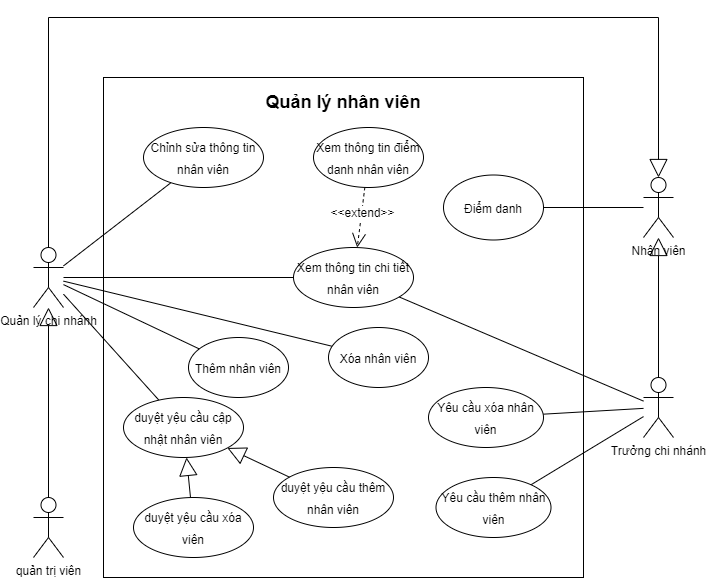

The diagram above was exported from draw.io. Its source (the exported page's mxGraphModel, read from the mxfile embedded in the PNG):
<mxGraphModel dx="1209" dy="576" grid="1" gridSize="10" guides="1" tooltips="1" connect="1" arrows="1" fold="1" page="1" pageScale="1" pageWidth="1169" pageHeight="1654" math="0" shadow="0">
  <root>
    <mxCell id="0" />
    <mxCell id="1" parent="0" />
    <mxCell id="TZpBeiVFlmNOnToYREe2-1" value="" style="rounded=0;whiteSpace=wrap;html=1;" parent="1" vertex="1">
      <mxGeometry x="320" y="150" width="480" height="500" as="geometry" />
    </mxCell>
    <mxCell id="TZpBeiVFlmNOnToYREe2-2" value="&lt;font style=&quot;font-size: 12px;&quot;&gt;quản trị viên&lt;/font&gt;" style="shape=umlActor;verticalLabelPosition=bottom;verticalAlign=top;html=1;outlineConnect=0;" parent="1" vertex="1">
      <mxGeometry x="250" y="570" width="30" height="60" as="geometry" />
    </mxCell>
    <mxCell id="TZpBeiVFlmNOnToYREe2-3" value="&lt;font style=&quot;font-size: 18px;&quot;&gt;&lt;b&gt;Quản lý nhân viên&lt;/b&gt;&lt;/font&gt;" style="text;html=1;strokeColor=none;fillColor=none;align=center;verticalAlign=middle;whiteSpace=wrap;rounded=0;" parent="1" vertex="1">
      <mxGeometry x="430" y="160" width="260" height="30" as="geometry" />
    </mxCell>
    <mxCell id="TZpBeiVFlmNOnToYREe2-4" value="&lt;font style=&quot;font-size: 12px;&quot;&gt;Xem thông tin chi tiết nhân viên&lt;/font&gt;" style="ellipse;whiteSpace=wrap;html=1;fontSize=18;" parent="1" vertex="1">
      <mxGeometry x="510" y="320" width="120" height="60" as="geometry" />
    </mxCell>
    <mxCell id="TZpBeiVFlmNOnToYREe2-5" value="&lt;font style=&quot;font-size: 12px;&quot;&gt;Chỉnh sửa thông tin nhân viên&lt;/font&gt;" style="ellipse;whiteSpace=wrap;html=1;fontSize=18;" parent="1" vertex="1">
      <mxGeometry x="360" y="200" width="120" height="60" as="geometry" />
    </mxCell>
    <mxCell id="TZpBeiVFlmNOnToYREe2-8" value="&lt;font style=&quot;font-size: 12px;&quot;&gt;Xóa nhân viên&lt;/font&gt;" style="ellipse;whiteSpace=wrap;html=1;fontSize=18;" parent="1" vertex="1">
      <mxGeometry x="545" y="400" width="100" height="60" as="geometry" />
    </mxCell>
    <mxCell id="TZpBeiVFlmNOnToYREe2-11" value="&lt;font style=&quot;font-size: 12px;&quot;&gt;Thêm nhân viên&lt;/font&gt;" style="ellipse;whiteSpace=wrap;html=1;fontSize=18;" parent="1" vertex="1">
      <mxGeometry x="405" y="410" width="100" height="60" as="geometry" />
    </mxCell>
    <mxCell id="TZpBeiVFlmNOnToYREe2-25" style="edgeStyle=none;rounded=0;orthogonalLoop=1;jettySize=auto;html=1;fontSize=12;endArrow=none;endFill=0;" parent="1" source="TZpBeiVFlmNOnToYREe2-12" target="TZpBeiVFlmNOnToYREe2-11" edge="1">
      <mxGeometry relative="1" as="geometry" />
    </mxCell>
    <mxCell id="TZpBeiVFlmNOnToYREe2-26" style="edgeStyle=none;rounded=0;orthogonalLoop=1;jettySize=auto;html=1;fontSize=12;endArrow=none;endFill=0;" parent="1" source="TZpBeiVFlmNOnToYREe2-12" target="TZpBeiVFlmNOnToYREe2-4" edge="1">
      <mxGeometry relative="1" as="geometry" />
    </mxCell>
    <mxCell id="TZpBeiVFlmNOnToYREe2-27" style="edgeStyle=none;rounded=0;orthogonalLoop=1;jettySize=auto;html=1;fontSize=12;endArrow=none;endFill=0;" parent="1" source="TZpBeiVFlmNOnToYREe2-12" target="TZpBeiVFlmNOnToYREe2-5" edge="1">
      <mxGeometry relative="1" as="geometry" />
    </mxCell>
    <mxCell id="TZpBeiVFlmNOnToYREe2-31" style="edgeStyle=none;rounded=0;orthogonalLoop=1;jettySize=auto;html=1;fontSize=12;endArrow=none;endFill=0;" parent="1" source="TZpBeiVFlmNOnToYREe2-12" target="TZpBeiVFlmNOnToYREe2-8" edge="1">
      <mxGeometry relative="1" as="geometry" />
    </mxCell>
    <mxCell id="HRNko2xhRVdkjxG7UlYS-3" style="rounded=0;orthogonalLoop=1;jettySize=auto;html=1;endArrow=none;endFill=0;" edge="1" parent="1" source="TZpBeiVFlmNOnToYREe2-12" target="HRNko2xhRVdkjxG7UlYS-1">
      <mxGeometry relative="1" as="geometry" />
    </mxCell>
    <mxCell id="TZpBeiVFlmNOnToYREe2-12" value="&lt;font style=&quot;font-size: 12px;&quot;&gt;Quản lý chi nhánh&lt;/font&gt;" style="shape=umlActor;verticalLabelPosition=bottom;verticalAlign=top;html=1;outlineConnect=0;" parent="1" vertex="1">
      <mxGeometry x="250" y="320" width="30" height="60" as="geometry" />
    </mxCell>
    <mxCell id="TZpBeiVFlmNOnToYREe2-20" value="" style="endArrow=block;endSize=16;endFill=0;html=1;rounded=0;edgeStyle=orthogonalEdgeStyle;" parent="1" source="TZpBeiVFlmNOnToYREe2-2" target="TZpBeiVFlmNOnToYREe2-12" edge="1">
      <mxGeometry width="160" relative="1" as="geometry">
        <mxPoint x="175" y="220" as="sourcePoint" />
        <mxPoint x="265" y="395" as="targetPoint" />
      </mxGeometry>
    </mxCell>
    <mxCell id="TZpBeiVFlmNOnToYREe2-21" style="rounded=0;orthogonalLoop=1;jettySize=auto;html=1;endArrow=none;endFill=0;" parent="1" source="TZpBeiVFlmNOnToYREe2-22" target="TZpBeiVFlmNOnToYREe2-23" edge="1">
      <mxGeometry relative="1" as="geometry" />
    </mxCell>
    <mxCell id="TZpBeiVFlmNOnToYREe2-22" value="&lt;font style=&quot;font-size: 12px;&quot;&gt;Nhân viên&lt;/font&gt;" style="shape=umlActor;verticalLabelPosition=bottom;verticalAlign=top;html=1;outlineConnect=0;" parent="1" vertex="1">
      <mxGeometry x="860" y="250" width="30" height="60" as="geometry" />
    </mxCell>
    <mxCell id="TZpBeiVFlmNOnToYREe2-23" value="&lt;font style=&quot;font-size: 12px;&quot;&gt;Điểm danh&lt;/font&gt;" style="ellipse;whiteSpace=wrap;html=1;fontSize=18;" parent="1" vertex="1">
      <mxGeometry x="660" y="247.5" width="100" height="65" as="geometry" />
    </mxCell>
    <mxCell id="s3W9XEC9RcKbwMlgzJ3x-2" style="edgeStyle=none;rounded=0;orthogonalLoop=1;jettySize=auto;html=1;fontSize=12;endArrow=open;endFill=0;dashed=1;endSize=12;" parent="1" source="TZpBeiVFlmNOnToYREe2-24" target="TZpBeiVFlmNOnToYREe2-4" edge="1">
      <mxGeometry relative="1" as="geometry" />
    </mxCell>
    <mxCell id="s3W9XEC9RcKbwMlgzJ3x-3" value="&amp;lt;&amp;lt;extend&amp;gt;&amp;gt;" style="edgeLabel;html=1;align=center;verticalAlign=middle;resizable=0;points=[];fontSize=12;" parent="s3W9XEC9RcKbwMlgzJ3x-2" connectable="0" vertex="1">
      <mxGeometry x="-0.1523" relative="1" as="geometry">
        <mxPoint as="offset" />
      </mxGeometry>
    </mxCell>
    <mxCell id="TZpBeiVFlmNOnToYREe2-24" value="&lt;font style=&quot;font-size: 12px;&quot;&gt;Xem thông tin điểm danh nhân viên&lt;/font&gt;" style="ellipse;whiteSpace=wrap;html=1;fontSize=18;" parent="1" vertex="1">
      <mxGeometry x="530" y="200" width="110" height="60" as="geometry" />
    </mxCell>
    <mxCell id="TZpBeiVFlmNOnToYREe2-29" value="" style="endArrow=block;endSize=16;endFill=0;html=1;rounded=0;edgeStyle=orthogonalEdgeStyle;" parent="1" source="TZpBeiVFlmNOnToYREe2-12" target="TZpBeiVFlmNOnToYREe2-22" edge="1">
      <mxGeometry width="160" relative="1" as="geometry">
        <mxPoint x="275" y="580" as="sourcePoint" />
        <mxPoint x="275" y="390" as="targetPoint" />
        <Array as="points">
          <mxPoint x="265" y="90" />
          <mxPoint x="875" y="90" />
        </Array>
      </mxGeometry>
    </mxCell>
    <mxCell id="TZpBeiVFlmNOnToYREe2-32" style="edgeStyle=none;rounded=0;orthogonalLoop=1;jettySize=auto;html=1;fontSize=12;endArrow=none;endFill=0;" parent="1" source="TZpBeiVFlmNOnToYREe2-30" target="TZpBeiVFlmNOnToYREe2-4" edge="1">
      <mxGeometry relative="1" as="geometry" />
    </mxCell>
    <mxCell id="TZpBeiVFlmNOnToYREe2-34" style="edgeStyle=none;rounded=0;orthogonalLoop=1;jettySize=auto;html=1;fontSize=12;endArrow=none;endFill=0;" parent="1" source="TZpBeiVFlmNOnToYREe2-30" target="TZpBeiVFlmNOnToYREe2-33" edge="1">
      <mxGeometry relative="1" as="geometry" />
    </mxCell>
    <mxCell id="TZpBeiVFlmNOnToYREe2-36" style="edgeStyle=none;rounded=0;orthogonalLoop=1;jettySize=auto;html=1;fontSize=12;endArrow=none;endFill=0;" parent="1" source="TZpBeiVFlmNOnToYREe2-30" target="TZpBeiVFlmNOnToYREe2-35" edge="1">
      <mxGeometry relative="1" as="geometry" />
    </mxCell>
    <mxCell id="TZpBeiVFlmNOnToYREe2-30" value="&lt;font style=&quot;font-size: 12px;&quot;&gt;Trưởng chi nhánh&lt;/font&gt;" style="shape=umlActor;verticalLabelPosition=bottom;verticalAlign=top;html=1;outlineConnect=0;" parent="1" vertex="1">
      <mxGeometry x="860" y="450" width="30" height="60" as="geometry" />
    </mxCell>
    <mxCell id="TZpBeiVFlmNOnToYREe2-33" value="&lt;font style=&quot;font-size: 12px;&quot;&gt;Yêu cầu thêm nhân viên&lt;/font&gt;" style="ellipse;whiteSpace=wrap;html=1;fontSize=18;" parent="1" vertex="1">
      <mxGeometry x="652.5" y="550" width="115" height="60" as="geometry" />
    </mxCell>
    <mxCell id="TZpBeiVFlmNOnToYREe2-35" value="&lt;font style=&quot;font-size: 12px;&quot;&gt;Yêu cầu xóa nhân viên&lt;/font&gt;" style="ellipse;whiteSpace=wrap;html=1;fontSize=18;" parent="1" vertex="1">
      <mxGeometry x="645" y="460" width="115" height="60" as="geometry" />
    </mxCell>
    <mxCell id="s3W9XEC9RcKbwMlgzJ3x-1" value="" style="endArrow=block;endSize=16;endFill=0;html=1;rounded=0;edgeStyle=orthogonalEdgeStyle;" parent="1" source="TZpBeiVFlmNOnToYREe2-30" target="TZpBeiVFlmNOnToYREe2-22" edge="1">
      <mxGeometry width="160" relative="1" as="geometry">
        <mxPoint x="275" y="580" as="sourcePoint" />
        <mxPoint x="275" y="390" as="targetPoint" />
      </mxGeometry>
    </mxCell>
    <mxCell id="T7u2lMu6a1MbjSo9Xw3b-1" style="edgeStyle=none;rounded=0;orthogonalLoop=1;jettySize=auto;html=1;exitX=0.5;exitY=1;exitDx=0;exitDy=0;dashed=1;fontSize=12;endArrow=open;endFill=0;endSize=12;" parent="1" source="TZpBeiVFlmNOnToYREe2-11" target="TZpBeiVFlmNOnToYREe2-11" edge="1">
      <mxGeometry relative="1" as="geometry" />
    </mxCell>
    <mxCell id="HRNko2xhRVdkjxG7UlYS-1" value="&lt;span style=&quot;font-size: 12px;&quot;&gt;duyệt yệu cầu cập nhật nhân viên&lt;/span&gt;" style="ellipse;whiteSpace=wrap;html=1;fontSize=18;" vertex="1" parent="1">
      <mxGeometry x="340" y="470" width="120" height="60" as="geometry" />
    </mxCell>
    <mxCell id="HRNko2xhRVdkjxG7UlYS-5" value="&lt;span style=&quot;font-size: 12px;&quot;&gt;duyệt yệu cầu thêm nhân viên&lt;/span&gt;" style="ellipse;whiteSpace=wrap;html=1;fontSize=18;" vertex="1" parent="1">
      <mxGeometry x="490" y="540" width="120" height="60" as="geometry" />
    </mxCell>
    <mxCell id="HRNko2xhRVdkjxG7UlYS-6" value="&lt;span style=&quot;font-size: 12px;&quot;&gt;duyệt yệu cầu xóa viên&lt;/span&gt;" style="ellipse;whiteSpace=wrap;html=1;fontSize=18;" vertex="1" parent="1">
      <mxGeometry x="350" y="570" width="120" height="60" as="geometry" />
    </mxCell>
    <mxCell id="HRNko2xhRVdkjxG7UlYS-7" value="" style="endArrow=block;endSize=16;endFill=0;html=1;rounded=0;" edge="1" parent="1" source="HRNko2xhRVdkjxG7UlYS-6" target="HRNko2xhRVdkjxG7UlYS-1">
      <mxGeometry width="160" relative="1" as="geometry">
        <mxPoint x="275" y="580" as="sourcePoint" />
        <mxPoint x="275" y="390" as="targetPoint" />
      </mxGeometry>
    </mxCell>
    <mxCell id="HRNko2xhRVdkjxG7UlYS-8" value="" style="endArrow=block;endSize=16;endFill=0;html=1;rounded=0;" edge="1" parent="1" source="HRNko2xhRVdkjxG7UlYS-5" target="HRNko2xhRVdkjxG7UlYS-1">
      <mxGeometry width="160" relative="1" as="geometry">
        <mxPoint x="426.4064625563233" y="580.0538546360258" as="sourcePoint" />
        <mxPoint x="423.742697169311" y="559.9415773544879" as="targetPoint" />
      </mxGeometry>
    </mxCell>
  </root>
</mxGraphModel>